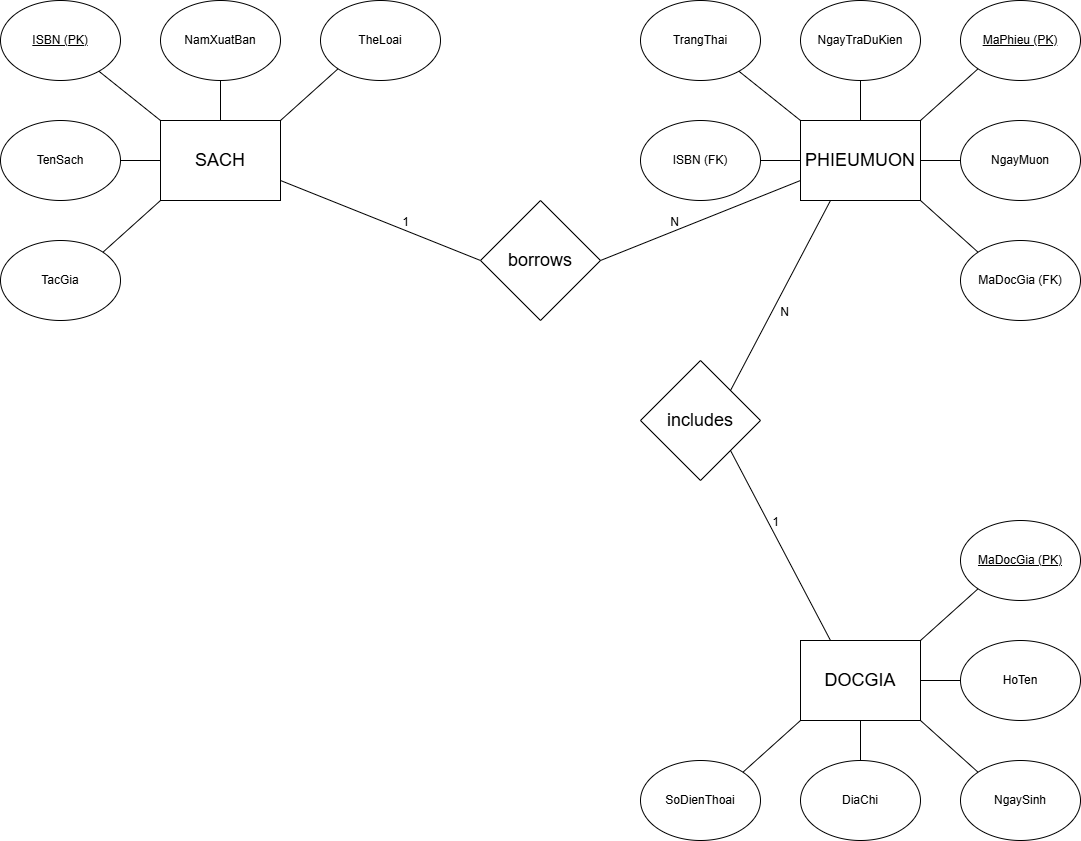

The diagram above was exported from draw.io. Its source (the exported page's mxGraphModel, read from the mxfile embedded in the PNG):
<mxGraphModel dx="1813" dy="1085" grid="1" gridSize="10" guides="1" tooltips="1" connect="1" arrows="1" fold="1" page="1" pageScale="1" pageWidth="827" pageHeight="1169" math="0" shadow="0">
  <root>
    <mxCell id="0" />
    <mxCell id="1" parent="0" />
    <mxCell id="QNfa3DdQSdgM2Nk9xkGU-1" parent="1" style="rounded=0;whiteSpace=wrap;html=1;" value="&lt;font style=&quot;font-size: 18px;&quot;&gt;SACH&lt;/font&gt;" vertex="1">
      <mxGeometry height="80" width="120" x="960" y="480" as="geometry" />
    </mxCell>
    <mxCell id="QNfa3DdQSdgM2Nk9xkGU-3" parent="1" style="ellipse;whiteSpace=wrap;html=1;" value="TheLoai" vertex="1">
      <mxGeometry height="80" width="120" x="1120" y="360" as="geometry" />
    </mxCell>
    <mxCell id="QNfa3DdQSdgM2Nk9xkGU-4" parent="1" style="ellipse;whiteSpace=wrap;html=1;" value="NamXuatBan" vertex="1">
      <mxGeometry height="80" width="120" x="960" y="360" as="geometry" />
    </mxCell>
    <mxCell id="QNfa3DdQSdgM2Nk9xkGU-5" parent="1" style="ellipse;whiteSpace=wrap;html=1;" value="&lt;u&gt;ISBN (PK)&lt;/u&gt;" vertex="1">
      <mxGeometry height="80" width="120" x="800" y="360" as="geometry" />
    </mxCell>
    <mxCell id="QNfa3DdQSdgM2Nk9xkGU-6" parent="1" style="ellipse;whiteSpace=wrap;html=1;" value="TenSach" vertex="1">
      <mxGeometry height="80" width="120" x="800" y="480" as="geometry" />
    </mxCell>
    <mxCell id="QNfa3DdQSdgM2Nk9xkGU-7" parent="1" style="ellipse;whiteSpace=wrap;html=1;" value="TacGia" vertex="1">
      <mxGeometry height="80" width="120" x="800" y="600" as="geometry" />
    </mxCell>
    <mxCell id="QNfa3DdQSdgM2Nk9xkGU-10" edge="1" parent="1" source="QNfa3DdQSdgM2Nk9xkGU-1" style="endArrow=none;html=1;rounded=0;entryX=0.5;entryY=1;entryDx=0;entryDy=0;" target="QNfa3DdQSdgM2Nk9xkGU-4" value="">
      <mxGeometry height="50" relative="1" width="50" as="geometry">
        <mxPoint x="1110" y="620" as="sourcePoint" />
        <mxPoint x="1160" y="570" as="targetPoint" />
      </mxGeometry>
    </mxCell>
    <mxCell id="QNfa3DdQSdgM2Nk9xkGU-11" edge="1" parent="1" source="QNfa3DdQSdgM2Nk9xkGU-1" style="endArrow=none;html=1;rounded=0;exitX=0;exitY=0;exitDx=0;exitDy=0;" target="QNfa3DdQSdgM2Nk9xkGU-5" value="">
      <mxGeometry height="50" relative="1" width="50" as="geometry">
        <mxPoint x="1110" y="620" as="sourcePoint" />
        <mxPoint x="1160" y="570" as="targetPoint" />
      </mxGeometry>
    </mxCell>
    <mxCell id="QNfa3DdQSdgM2Nk9xkGU-12" edge="1" parent="1" source="QNfa3DdQSdgM2Nk9xkGU-1" style="endArrow=none;html=1;rounded=0;entryX=0;entryY=1;entryDx=0;entryDy=0;exitX=1;exitY=0;exitDx=0;exitDy=0;" target="QNfa3DdQSdgM2Nk9xkGU-3" value="">
      <mxGeometry height="50" relative="1" width="50" as="geometry">
        <mxPoint x="1110" y="620" as="sourcePoint" />
        <mxPoint x="1160" y="570" as="targetPoint" />
      </mxGeometry>
    </mxCell>
    <mxCell id="QNfa3DdQSdgM2Nk9xkGU-13" edge="1" parent="1" source="QNfa3DdQSdgM2Nk9xkGU-1" style="endArrow=none;html=1;rounded=0;entryX=1;entryY=0.5;entryDx=0;entryDy=0;" target="QNfa3DdQSdgM2Nk9xkGU-6" value="">
      <mxGeometry height="50" relative="1" width="50" as="geometry">
        <mxPoint x="1110" y="620" as="sourcePoint" />
        <mxPoint x="1160" y="570" as="targetPoint" />
      </mxGeometry>
    </mxCell>
    <mxCell id="QNfa3DdQSdgM2Nk9xkGU-16" edge="1" parent="1" source="QNfa3DdQSdgM2Nk9xkGU-7" style="endArrow=none;html=1;rounded=0;entryX=0;entryY=1;entryDx=0;entryDy=0;exitX=1;exitY=0;exitDx=0;exitDy=0;" target="QNfa3DdQSdgM2Nk9xkGU-1" value="">
      <mxGeometry height="50" relative="1" width="50" as="geometry">
        <mxPoint x="1110" y="620" as="sourcePoint" />
        <mxPoint x="1160" y="570" as="targetPoint" />
      </mxGeometry>
    </mxCell>
    <mxCell id="QNfa3DdQSdgM2Nk9xkGU-28" edge="1" parent="1" source="QNfa3DdQSdgM2Nk9xkGU-1" style="endArrow=none;html=1;rounded=0;exitX=1;exitY=0.75;exitDx=0;exitDy=0;entryX=0;entryY=0.5;entryDx=0;entryDy=0;" target="QNfa3DdQSdgM2Nk9xkGU-63" value="">
      <mxGeometry relative="1" as="geometry">
        <mxPoint x="1050" y="500" as="sourcePoint" />
        <mxPoint x="1270" y="650" as="targetPoint" />
      </mxGeometry>
    </mxCell>
    <mxCell id="QNfa3DdQSdgM2Nk9xkGU-29" connectable="0" parent="QNfa3DdQSdgM2Nk9xkGU-28" style="resizable=0;html=1;whiteSpace=wrap;align=right;verticalAlign=bottom;" value="1" vertex="1">
      <mxGeometry relative="1" x="1" as="geometry">
        <mxPoint x="-70" y="-30" as="offset" />
      </mxGeometry>
    </mxCell>
    <mxCell id="QNfa3DdQSdgM2Nk9xkGU-43" parent="1" style="rounded=0;whiteSpace=wrap;html=1;" value="&lt;font style=&quot;font-size: 18px;&quot;&gt;PHIEUMUON&lt;/font&gt;" vertex="1">
      <mxGeometry height="80" width="120" x="1600" y="480" as="geometry" />
    </mxCell>
    <mxCell id="QNfa3DdQSdgM2Nk9xkGU-44" parent="1" style="ellipse;whiteSpace=wrap;html=1;" value="NgayMuon" vertex="1">
      <mxGeometry height="80" width="120" x="1760" y="480" as="geometry" />
    </mxCell>
    <mxCell id="QNfa3DdQSdgM2Nk9xkGU-45" parent="1" style="ellipse;whiteSpace=wrap;html=1;" value="&lt;u&gt;MaPhieu (PK)&lt;/u&gt;" vertex="1">
      <mxGeometry height="80" width="120" x="1760" y="360" as="geometry" />
    </mxCell>
    <mxCell id="QNfa3DdQSdgM2Nk9xkGU-46" parent="1" style="ellipse;whiteSpace=wrap;html=1;" value="NgayTraDuKien" vertex="1">
      <mxGeometry height="80" width="120" x="1600" y="360" as="geometry" />
    </mxCell>
    <mxCell id="QNfa3DdQSdgM2Nk9xkGU-47" parent="1" style="ellipse;whiteSpace=wrap;html=1;" value="TrangThai" vertex="1">
      <mxGeometry height="80" width="120" x="1440" y="360" as="geometry" />
    </mxCell>
    <mxCell id="QNfa3DdQSdgM2Nk9xkGU-48" parent="1" style="ellipse;whiteSpace=wrap;html=1;" value="ISBN (FK)" vertex="1">
      <mxGeometry height="80" width="120" x="1440" y="480" as="geometry" />
    </mxCell>
    <mxCell id="QNfa3DdQSdgM2Nk9xkGU-51" parent="1" style="ellipse;whiteSpace=wrap;html=1;" value="MaDocGia (FK)" vertex="1">
      <mxGeometry height="80" width="120" x="1760" y="600" as="geometry" />
    </mxCell>
    <mxCell id="QNfa3DdQSdgM2Nk9xkGU-52" edge="1" parent="1" source="QNfa3DdQSdgM2Nk9xkGU-43" style="endArrow=none;html=1;rounded=0;entryX=0.5;entryY=1;entryDx=0;entryDy=0;" target="QNfa3DdQSdgM2Nk9xkGU-46" value="">
      <mxGeometry height="50" relative="1" width="50" as="geometry">
        <mxPoint x="1750" y="620" as="sourcePoint" />
        <mxPoint x="1800" y="570" as="targetPoint" />
      </mxGeometry>
    </mxCell>
    <mxCell id="QNfa3DdQSdgM2Nk9xkGU-53" edge="1" parent="1" source="QNfa3DdQSdgM2Nk9xkGU-43" style="endArrow=none;html=1;rounded=0;exitX=0;exitY=0;exitDx=0;exitDy=0;" target="QNfa3DdQSdgM2Nk9xkGU-47" value="">
      <mxGeometry height="50" relative="1" width="50" as="geometry">
        <mxPoint x="1750" y="620" as="sourcePoint" />
        <mxPoint x="1800" y="570" as="targetPoint" />
      </mxGeometry>
    </mxCell>
    <mxCell id="QNfa3DdQSdgM2Nk9xkGU-54" edge="1" parent="1" source="QNfa3DdQSdgM2Nk9xkGU-43" style="endArrow=none;html=1;rounded=0;entryX=0;entryY=1;entryDx=0;entryDy=0;exitX=1;exitY=0;exitDx=0;exitDy=0;" target="QNfa3DdQSdgM2Nk9xkGU-45" value="">
      <mxGeometry height="50" relative="1" width="50" as="geometry">
        <mxPoint x="1750" y="620" as="sourcePoint" />
        <mxPoint x="1800" y="570" as="targetPoint" />
      </mxGeometry>
    </mxCell>
    <mxCell id="QNfa3DdQSdgM2Nk9xkGU-55" edge="1" parent="1" source="QNfa3DdQSdgM2Nk9xkGU-43" style="endArrow=none;html=1;rounded=0;entryX=1;entryY=0.5;entryDx=0;entryDy=0;" target="QNfa3DdQSdgM2Nk9xkGU-48" value="">
      <mxGeometry height="50" relative="1" width="50" as="geometry">
        <mxPoint x="1750" y="620" as="sourcePoint" />
        <mxPoint x="1800" y="570" as="targetPoint" />
      </mxGeometry>
    </mxCell>
    <mxCell id="QNfa3DdQSdgM2Nk9xkGU-56" edge="1" parent="1" source="QNfa3DdQSdgM2Nk9xkGU-44" style="endArrow=none;html=1;rounded=0;entryX=1;entryY=0.5;entryDx=0;entryDy=0;exitX=0;exitY=0.5;exitDx=0;exitDy=0;" target="QNfa3DdQSdgM2Nk9xkGU-43" value="">
      <mxGeometry height="50" relative="1" width="50" as="geometry">
        <mxPoint x="1750" y="620" as="sourcePoint" />
        <mxPoint x="1800" y="570" as="targetPoint" />
      </mxGeometry>
    </mxCell>
    <mxCell id="QNfa3DdQSdgM2Nk9xkGU-57" edge="1" parent="1" source="QNfa3DdQSdgM2Nk9xkGU-51" style="endArrow=none;html=1;rounded=0;entryX=1;entryY=1;entryDx=0;entryDy=0;exitX=0;exitY=0;exitDx=0;exitDy=0;" target="QNfa3DdQSdgM2Nk9xkGU-43" value="">
      <mxGeometry height="50" relative="1" width="50" as="geometry">
        <mxPoint x="1750" y="620" as="sourcePoint" />
        <mxPoint x="1800" y="570" as="targetPoint" />
      </mxGeometry>
    </mxCell>
    <mxCell id="QNfa3DdQSdgM2Nk9xkGU-63" parent="1" style="rhombus;whiteSpace=wrap;html=1;" value="&lt;font style=&quot;font-size: 18px;&quot;&gt;borrows&lt;/font&gt;" vertex="1">
      <mxGeometry height="120" width="120" x="1280" y="560" as="geometry" />
    </mxCell>
    <mxCell id="QNfa3DdQSdgM2Nk9xkGU-74" edge="1" parent="1" source="QNfa3DdQSdgM2Nk9xkGU-43" style="endArrow=none;html=1;rounded=0;exitX=0;exitY=0.75;exitDx=0;exitDy=0;entryX=1;entryY=0.5;entryDx=0;entryDy=0;" target="QNfa3DdQSdgM2Nk9xkGU-63" value="">
      <mxGeometry relative="1" as="geometry">
        <mxPoint x="1690" y="500" as="sourcePoint" />
        <mxPoint x="1850" y="500" as="targetPoint" />
      </mxGeometry>
    </mxCell>
    <mxCell id="QNfa3DdQSdgM2Nk9xkGU-75" connectable="0" parent="QNfa3DdQSdgM2Nk9xkGU-74" style="resizable=0;html=1;whiteSpace=wrap;align=right;verticalAlign=bottom;" value="N" vertex="1">
      <mxGeometry relative="1" x="1" as="geometry">
        <mxPoint x="80" y="-30" as="offset" />
      </mxGeometry>
    </mxCell>
    <mxCell id="QNfa3DdQSdgM2Nk9xkGU-82" edge="1" parent="1" source="QNfa3DdQSdgM2Nk9xkGU-43" style="endArrow=none;html=1;rounded=0;exitX=0.25;exitY=1;exitDx=0;exitDy=0;entryX=1;entryY=0;entryDx=0;entryDy=0;" target="QNfa3DdQSdgM2Nk9xkGU-108" value="">
      <mxGeometry relative="1" as="geometry">
        <mxPoint x="1690" y="500" as="sourcePoint" />
        <mxPoint x="1530" y="750" as="targetPoint" />
      </mxGeometry>
    </mxCell>
    <mxCell id="QNfa3DdQSdgM2Nk9xkGU-83" connectable="0" parent="QNfa3DdQSdgM2Nk9xkGU-82" style="resizable=0;html=1;whiteSpace=wrap;align=right;verticalAlign=bottom;" value="N" vertex="1">
      <mxGeometry relative="1" x="1" as="geometry">
        <mxPoint x="60" y="-70" as="offset" />
      </mxGeometry>
    </mxCell>
    <mxCell id="QNfa3DdQSdgM2Nk9xkGU-84" parent="1" style="rounded=0;whiteSpace=wrap;html=1;" value="&lt;font style=&quot;font-size: 18px;&quot;&gt;DOCGIA&lt;/font&gt;" vertex="1">
      <mxGeometry height="80" width="120" x="1600" y="1000" as="geometry" />
    </mxCell>
    <mxCell id="QNfa3DdQSdgM2Nk9xkGU-85" parent="1" style="ellipse;whiteSpace=wrap;html=1;" value="HoTen" vertex="1">
      <mxGeometry height="80" width="120" x="1760" y="1000" as="geometry" />
    </mxCell>
    <mxCell id="QNfa3DdQSdgM2Nk9xkGU-86" parent="1" style="ellipse;whiteSpace=wrap;html=1;" value="&lt;u&gt;MaDocGia (PK)&lt;/u&gt;" vertex="1">
      <mxGeometry height="80" width="120" x="1760" y="880" as="geometry" />
    </mxCell>
    <mxCell id="QNfa3DdQSdgM2Nk9xkGU-90" parent="1" style="ellipse;whiteSpace=wrap;html=1;" value="SoDienThoai" vertex="1">
      <mxGeometry height="80" width="120" x="1440" y="1120" as="geometry" />
    </mxCell>
    <mxCell id="QNfa3DdQSdgM2Nk9xkGU-91" parent="1" style="ellipse;whiteSpace=wrap;html=1;" value="DiaChi" vertex="1">
      <mxGeometry height="80" width="120" x="1600" y="1120" as="geometry" />
    </mxCell>
    <mxCell id="QNfa3DdQSdgM2Nk9xkGU-92" parent="1" style="ellipse;whiteSpace=wrap;html=1;" value="NgaySinh" vertex="1">
      <mxGeometry height="80" width="120" x="1760" y="1120" as="geometry" />
    </mxCell>
    <mxCell id="QNfa3DdQSdgM2Nk9xkGU-95" edge="1" parent="1" source="QNfa3DdQSdgM2Nk9xkGU-84" style="endArrow=none;html=1;rounded=0;entryX=0;entryY=1;entryDx=0;entryDy=0;exitX=1;exitY=0;exitDx=0;exitDy=0;" target="QNfa3DdQSdgM2Nk9xkGU-86" value="">
      <mxGeometry height="50" relative="1" width="50" as="geometry">
        <mxPoint x="1750" y="1140" as="sourcePoint" />
        <mxPoint x="1800" y="1090" as="targetPoint" />
      </mxGeometry>
    </mxCell>
    <mxCell id="QNfa3DdQSdgM2Nk9xkGU-97" edge="1" parent="1" source="QNfa3DdQSdgM2Nk9xkGU-85" style="endArrow=none;html=1;rounded=0;entryX=1;entryY=0.5;entryDx=0;entryDy=0;exitX=0;exitY=0.5;exitDx=0;exitDy=0;" target="QNfa3DdQSdgM2Nk9xkGU-84" value="">
      <mxGeometry height="50" relative="1" width="50" as="geometry">
        <mxPoint x="1750" y="1140" as="sourcePoint" />
        <mxPoint x="1800" y="1090" as="targetPoint" />
      </mxGeometry>
    </mxCell>
    <mxCell id="QNfa3DdQSdgM2Nk9xkGU-98" edge="1" parent="1" source="QNfa3DdQSdgM2Nk9xkGU-92" style="endArrow=none;html=1;rounded=0;entryX=1;entryY=1;entryDx=0;entryDy=0;exitX=0;exitY=0;exitDx=0;exitDy=0;" target="QNfa3DdQSdgM2Nk9xkGU-84" value="">
      <mxGeometry height="50" relative="1" width="50" as="geometry">
        <mxPoint x="1750" y="1140" as="sourcePoint" />
        <mxPoint x="1800" y="1090" as="targetPoint" />
      </mxGeometry>
    </mxCell>
    <mxCell id="QNfa3DdQSdgM2Nk9xkGU-99" edge="1" parent="1" source="QNfa3DdQSdgM2Nk9xkGU-90" style="endArrow=none;html=1;rounded=0;entryX=0;entryY=1;entryDx=0;entryDy=0;exitX=1;exitY=0;exitDx=0;exitDy=0;" target="QNfa3DdQSdgM2Nk9xkGU-84" value="">
      <mxGeometry height="50" relative="1" width="50" as="geometry">
        <mxPoint x="1750" y="1140" as="sourcePoint" />
        <mxPoint x="1800" y="1090" as="targetPoint" />
      </mxGeometry>
    </mxCell>
    <mxCell id="QNfa3DdQSdgM2Nk9xkGU-100" edge="1" parent="1" source="QNfa3DdQSdgM2Nk9xkGU-91" style="endArrow=none;html=1;rounded=0;entryX=0.5;entryY=1;entryDx=0;entryDy=0;exitX=0.5;exitY=0;exitDx=0;exitDy=0;" target="QNfa3DdQSdgM2Nk9xkGU-84" value="">
      <mxGeometry height="50" relative="1" width="50" as="geometry">
        <mxPoint x="1750" y="1140" as="sourcePoint" />
        <mxPoint x="1800" y="1090" as="targetPoint" />
      </mxGeometry>
    </mxCell>
    <mxCell id="QNfa3DdQSdgM2Nk9xkGU-108" parent="1" style="rhombus;whiteSpace=wrap;html=1;" value="&lt;font style=&quot;font-size: 18px;&quot;&gt;includes&lt;/font&gt;" vertex="1">
      <mxGeometry height="120" width="120" x="1440" y="720" as="geometry" />
    </mxCell>
    <mxCell id="QNfa3DdQSdgM2Nk9xkGU-117" edge="1" parent="1" source="QNfa3DdQSdgM2Nk9xkGU-84" style="endArrow=none;html=1;rounded=0;exitX=0.25;exitY=0;exitDx=0;exitDy=0;entryX=1;entryY=1;entryDx=0;entryDy=0;" target="QNfa3DdQSdgM2Nk9xkGU-108" value="">
      <mxGeometry relative="1" as="geometry">
        <mxPoint x="1690" y="1020" as="sourcePoint" />
        <mxPoint x="1850" y="1020" as="targetPoint" />
      </mxGeometry>
    </mxCell>
    <mxCell id="QNfa3DdQSdgM2Nk9xkGU-118" connectable="0" parent="QNfa3DdQSdgM2Nk9xkGU-117" style="resizable=0;html=1;whiteSpace=wrap;align=right;verticalAlign=bottom;" value="1" vertex="1">
      <mxGeometry relative="1" x="1" as="geometry">
        <mxPoint x="50" y="80" as="offset" />
      </mxGeometry>
    </mxCell>
  </root>
</mxGraphModel>